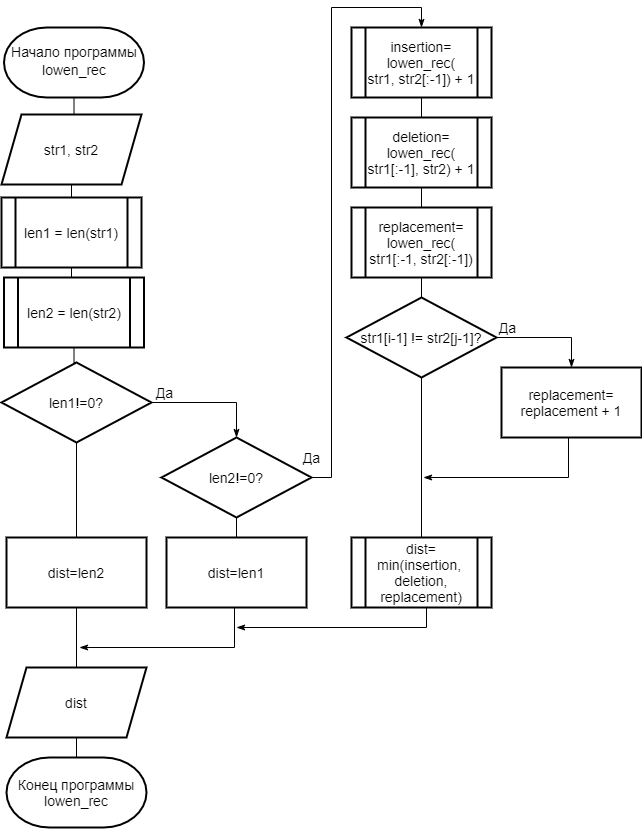

The diagram above was exported from draw.io. Its source (the exported page's mxGraphModel, read from the mxfile embedded in the PNG):
<mxGraphModel dx="125" dy="1813" grid="1" gridSize="10" guides="1" tooltips="1" connect="1" arrows="1" fold="1" page="1" pageScale="1" pageWidth="827" pageHeight="1169" math="0" shadow="0">
  <root>
    <mxCell id="WIyWlLk6GJQsqaUBKTNV-0" />
    <mxCell id="WIyWlLk6GJQsqaUBKTNV-1" parent="WIyWlLk6GJQsqaUBKTNV-0" />
    <mxCell id="WdZP0otw79XUUpHIpCqY-2" value="&lt;font style=&quot;font-size: 14px&quot;&gt;Начало программы&lt;br&gt;&lt;span style=&quot;line-height: 150%&quot;&gt;lowen_rec&lt;/span&gt;&lt;/font&gt;" style="strokeWidth=2;html=1;shape=mxgraph.flowchart.terminator;whiteSpace=wrap;fontSize=14;fontFamily=Helvetica;" parent="WIyWlLk6GJQsqaUBKTNV-1" vertex="1">
      <mxGeometry x="972.5" width="140" height="70" as="geometry" />
    </mxCell>
    <mxCell id="WdZP0otw79XUUpHIpCqY-33" style="edgeStyle=orthogonalEdgeStyle;rounded=0;orthogonalLoop=1;jettySize=auto;html=1;exitX=0.5;exitY=0;exitDx=0;exitDy=0;entryX=0.5;entryY=1;entryDx=0;entryDy=0;entryPerimeter=0;endArrow=none;endFill=0;" parent="WIyWlLk6GJQsqaUBKTNV-1" source="WdZP0otw79XUUpHIpCqY-3" target="WdZP0otw79XUUpHIpCqY-2" edge="1">
      <mxGeometry relative="1" as="geometry" />
    </mxCell>
    <mxCell id="WdZP0otw79XUUpHIpCqY-3" value="str1, str2" style="shape=parallelogram;perimeter=parallelogramPerimeter;whiteSpace=wrap;html=1;fixedSize=1;strokeWidth=2;fontSize=14;" parent="WIyWlLk6GJQsqaUBKTNV-1" vertex="1">
      <mxGeometry x="970" y="87" width="140" height="70" as="geometry" />
    </mxCell>
    <mxCell id="WdZP0otw79XUUpHIpCqY-35" style="edgeStyle=orthogonalEdgeStyle;rounded=0;orthogonalLoop=1;jettySize=auto;html=1;exitX=0.5;exitY=0;exitDx=0;exitDy=0;entryX=0.5;entryY=1;entryDx=0;entryDy=0;endArrow=none;endFill=0;" parent="WIyWlLk6GJQsqaUBKTNV-1" source="WdZP0otw79XUUpHIpCqY-4" target="WdZP0otw79XUUpHIpCqY-5" edge="1">
      <mxGeometry relative="1" as="geometry" />
    </mxCell>
    <mxCell id="WdZP0otw79XUUpHIpCqY-4" value="len2 = len(str2)" style="shape=process;whiteSpace=wrap;html=1;backgroundOutline=1;strokeWidth=2;fontSize=14;" parent="WIyWlLk6GJQsqaUBKTNV-1" vertex="1">
      <mxGeometry x="972.5" y="250" width="140" height="70" as="geometry" />
    </mxCell>
    <mxCell id="WdZP0otw79XUUpHIpCqY-34" style="edgeStyle=orthogonalEdgeStyle;rounded=0;orthogonalLoop=1;jettySize=auto;html=1;exitX=0.5;exitY=0;exitDx=0;exitDy=0;entryX=0.5;entryY=1;entryDx=0;entryDy=0;endArrow=none;endFill=0;" parent="WIyWlLk6GJQsqaUBKTNV-1" source="WdZP0otw79XUUpHIpCqY-5" target="WdZP0otw79XUUpHIpCqY-3" edge="1">
      <mxGeometry relative="1" as="geometry" />
    </mxCell>
    <mxCell id="WdZP0otw79XUUpHIpCqY-5" value="len1 = len(str1)" style="shape=process;whiteSpace=wrap;html=1;backgroundOutline=1;strokeWidth=2;fontSize=14;" parent="WIyWlLk6GJQsqaUBKTNV-1" vertex="1">
      <mxGeometry x="970" y="170" width="140" height="70" as="geometry" />
    </mxCell>
    <mxCell id="WdZP0otw79XUUpHIpCqY-6" value="Да" style="edgeStyle=orthogonalEdgeStyle;rounded=0;orthogonalLoop=1;jettySize=auto;html=1;exitX=1;exitY=0.5;exitDx=0;exitDy=0;entryX=0.5;entryY=0;entryDx=0;entryDy=0;endArrow=classicThin;endFill=1;fontSize=14;" parent="WIyWlLk6GJQsqaUBKTNV-1" source="WdZP0otw79XUUpHIpCqY-8" target="WdZP0otw79XUUpHIpCqY-15" edge="1">
      <mxGeometry x="-0.7857" y="10" relative="1" as="geometry">
        <mxPoint as="offset" />
        <mxPoint x="1185" y="400" as="targetPoint" />
      </mxGeometry>
    </mxCell>
    <mxCell id="WdZP0otw79XUUpHIpCqY-36" style="edgeStyle=orthogonalEdgeStyle;rounded=0;orthogonalLoop=1;jettySize=auto;html=1;exitX=0.5;exitY=0;exitDx=0;exitDy=0;entryX=0.5;entryY=1;entryDx=0;entryDy=0;endArrow=none;endFill=0;" parent="WIyWlLk6GJQsqaUBKTNV-1" source="WdZP0otw79XUUpHIpCqY-8" target="WdZP0otw79XUUpHIpCqY-4" edge="1">
      <mxGeometry relative="1" as="geometry" />
    </mxCell>
    <mxCell id="WdZP0otw79XUUpHIpCqY-37" style="edgeStyle=orthogonalEdgeStyle;rounded=0;orthogonalLoop=1;jettySize=auto;html=1;entryX=0.5;entryY=0;entryDx=0;entryDy=0;endArrow=none;endFill=0;" parent="WIyWlLk6GJQsqaUBKTNV-1" source="WdZP0otw79XUUpHIpCqY-8" target="WdZP0otw79XUUpHIpCqY-13" edge="1">
      <mxGeometry relative="1" as="geometry" />
    </mxCell>
    <mxCell id="WdZP0otw79XUUpHIpCqY-8" value="&lt;span style=&quot;font-size: 14px&quot;&gt;len1!=0?&lt;/span&gt;" style="rhombus;whiteSpace=wrap;html=1;strokeWidth=2;fontSize=14;" parent="WIyWlLk6GJQsqaUBKTNV-1" vertex="1">
      <mxGeometry x="970" y="335" width="150" height="80" as="geometry" />
    </mxCell>
    <mxCell id="WdZP0otw79XUUpHIpCqY-11" value="Конец программы lowen_rec" style="strokeWidth=2;html=1;shape=mxgraph.flowchart.terminator;whiteSpace=wrap;fontSize=14;" parent="WIyWlLk6GJQsqaUBKTNV-1" vertex="1">
      <mxGeometry x="975" y="730" width="140" height="70" as="geometry" />
    </mxCell>
    <mxCell id="WdZP0otw79XUUpHIpCqY-42" style="edgeStyle=orthogonalEdgeStyle;rounded=0;orthogonalLoop=1;jettySize=auto;html=1;exitX=0.5;exitY=1;exitDx=0;exitDy=0;entryX=0.5;entryY=0;entryDx=0;entryDy=0;entryPerimeter=0;endArrow=none;endFill=0;" parent="WIyWlLk6GJQsqaUBKTNV-1" source="WdZP0otw79XUUpHIpCqY-12" target="WdZP0otw79XUUpHIpCqY-11" edge="1">
      <mxGeometry relative="1" as="geometry" />
    </mxCell>
    <mxCell id="WdZP0otw79XUUpHIpCqY-12" value="dist" style="shape=parallelogram;perimeter=parallelogramPerimeter;whiteSpace=wrap;html=1;fixedSize=1;strokeWidth=2;fontSize=14;" parent="WIyWlLk6GJQsqaUBKTNV-1" vertex="1">
      <mxGeometry x="975" y="640" width="140" height="70" as="geometry" />
    </mxCell>
    <mxCell id="WdZP0otw79XUUpHIpCqY-39" style="edgeStyle=orthogonalEdgeStyle;rounded=0;orthogonalLoop=1;jettySize=auto;html=1;exitX=0.5;exitY=1;exitDx=0;exitDy=0;entryX=0.5;entryY=0;entryDx=0;entryDy=0;endArrow=none;endFill=0;" parent="WIyWlLk6GJQsqaUBKTNV-1" source="WdZP0otw79XUUpHIpCqY-13" target="WdZP0otw79XUUpHIpCqY-12" edge="1">
      <mxGeometry relative="1" as="geometry" />
    </mxCell>
    <mxCell id="WdZP0otw79XUUpHIpCqY-13" value="dist=len2" style="rounded=0;whiteSpace=wrap;html=1;strokeWidth=2;fontSize=14;" parent="WIyWlLk6GJQsqaUBKTNV-1" vertex="1">
      <mxGeometry x="975" y="510" width="140" height="70" as="geometry" />
    </mxCell>
    <mxCell id="WdZP0otw79XUUpHIpCqY-14" value="Да" style="edgeStyle=orthogonalEdgeStyle;rounded=0;orthogonalLoop=1;jettySize=auto;html=1;exitX=1;exitY=0.5;exitDx=0;exitDy=0;entryX=0.5;entryY=0;entryDx=0;entryDy=0;endArrow=classicThin;endFill=1;fontSize=14;" parent="WIyWlLk6GJQsqaUBKTNV-1" source="WdZP0otw79XUUpHIpCqY-15" target="WdZP0otw79XUUpHIpCqY-17" edge="1">
      <mxGeometry x="-0.8667" y="20" relative="1" as="geometry">
        <mxPoint as="offset" />
        <mxPoint x="1366" y="470" as="targetPoint" />
        <mxPoint x="1300" y="450" as="sourcePoint" />
        <Array as="points">
          <mxPoint x="1300" y="450" />
          <mxPoint x="1300" y="-20" />
          <mxPoint x="1390" y="-20" />
        </Array>
      </mxGeometry>
    </mxCell>
    <mxCell id="WdZP0otw79XUUpHIpCqY-38" style="edgeStyle=orthogonalEdgeStyle;rounded=0;orthogonalLoop=1;jettySize=auto;html=1;exitX=0.5;exitY=1;exitDx=0;exitDy=0;entryX=0.5;entryY=0;entryDx=0;entryDy=0;endArrow=none;endFill=0;" parent="WIyWlLk6GJQsqaUBKTNV-1" source="WdZP0otw79XUUpHIpCqY-15" target="WdZP0otw79XUUpHIpCqY-16" edge="1">
      <mxGeometry relative="1" as="geometry" />
    </mxCell>
    <mxCell id="WdZP0otw79XUUpHIpCqY-15" value="&lt;span style=&quot;font-size: 14px&quot;&gt;len2!=0?&lt;/span&gt;" style="rhombus;whiteSpace=wrap;html=1;strokeWidth=2;fontSize=14;" parent="WIyWlLk6GJQsqaUBKTNV-1" vertex="1">
      <mxGeometry x="1130" y="410" width="150" height="80" as="geometry" />
    </mxCell>
    <mxCell id="WdZP0otw79XUUpHIpCqY-40" style="edgeStyle=orthogonalEdgeStyle;rounded=0;orthogonalLoop=1;jettySize=auto;html=1;exitX=0.5;exitY=1;exitDx=0;exitDy=0;endArrow=classicThin;endFill=1;" parent="WIyWlLk6GJQsqaUBKTNV-1" edge="1">
      <mxGeometry relative="1" as="geometry">
        <mxPoint x="1048" y="620" as="targetPoint" />
        <mxPoint x="1203" y="580" as="sourcePoint" />
        <Array as="points">
          <mxPoint x="1203" y="620" />
          <mxPoint x="1048" y="620" />
        </Array>
      </mxGeometry>
    </mxCell>
    <mxCell id="WdZP0otw79XUUpHIpCqY-16" value="dist=len1" style="rounded=0;whiteSpace=wrap;html=1;strokeWidth=2;fontSize=14;" parent="WIyWlLk6GJQsqaUBKTNV-1" vertex="1">
      <mxGeometry x="1135" y="510" width="140" height="70" as="geometry" />
    </mxCell>
    <mxCell id="WdZP0otw79XUUpHIpCqY-30" style="edgeStyle=orthogonalEdgeStyle;rounded=0;orthogonalLoop=1;jettySize=auto;html=1;exitX=0.5;exitY=1;exitDx=0;exitDy=0;entryX=0.5;entryY=0;entryDx=0;entryDy=0;endArrow=none;endFill=0;" parent="WIyWlLk6GJQsqaUBKTNV-1" source="WdZP0otw79XUUpHIpCqY-17" target="WdZP0otw79XUUpHIpCqY-18" edge="1">
      <mxGeometry relative="1" as="geometry" />
    </mxCell>
    <mxCell id="WdZP0otw79XUUpHIpCqY-17" value="insertion=&lt;br&gt;lowen_rec(&lt;br&gt;str1, str2[:-1]) + 1" style="shape=process;whiteSpace=wrap;html=1;backgroundOutline=1;strokeWidth=2;fontSize=14;" parent="WIyWlLk6GJQsqaUBKTNV-1" vertex="1">
      <mxGeometry x="1320" width="140" height="70" as="geometry" />
    </mxCell>
    <mxCell id="WdZP0otw79XUUpHIpCqY-31" style="edgeStyle=orthogonalEdgeStyle;rounded=0;orthogonalLoop=1;jettySize=auto;html=1;exitX=0.5;exitY=1;exitDx=0;exitDy=0;entryX=0.5;entryY=0;entryDx=0;entryDy=0;endArrow=none;endFill=0;" parent="WIyWlLk6GJQsqaUBKTNV-1" source="WdZP0otw79XUUpHIpCqY-18" target="WdZP0otw79XUUpHIpCqY-19" edge="1">
      <mxGeometry relative="1" as="geometry" />
    </mxCell>
    <mxCell id="WdZP0otw79XUUpHIpCqY-18" value="deletion=&lt;br&gt;lowen_rec(&lt;br&gt;str1[:-1], str2) + 1" style="shape=process;whiteSpace=wrap;html=1;backgroundOutline=1;strokeWidth=2;fontSize=14;" parent="WIyWlLk6GJQsqaUBKTNV-1" vertex="1">
      <mxGeometry x="1320" y="90" width="140" height="70" as="geometry" />
    </mxCell>
    <mxCell id="WdZP0otw79XUUpHIpCqY-32" style="edgeStyle=orthogonalEdgeStyle;rounded=0;orthogonalLoop=1;jettySize=auto;html=1;exitX=0.5;exitY=1;exitDx=0;exitDy=0;entryX=0.5;entryY=0;entryDx=0;entryDy=0;endArrow=none;endFill=0;" parent="WIyWlLk6GJQsqaUBKTNV-1" source="WdZP0otw79XUUpHIpCqY-19" target="WdZP0otw79XUUpHIpCqY-26" edge="1">
      <mxGeometry relative="1" as="geometry" />
    </mxCell>
    <mxCell id="WdZP0otw79XUUpHIpCqY-19" value="replacement=&lt;br&gt;lowen_rec(&lt;br&gt;str1[:-1, str2[:-1])" style="shape=process;whiteSpace=wrap;html=1;backgroundOutline=1;strokeWidth=2;fontSize=14;" parent="WIyWlLk6GJQsqaUBKTNV-1" vertex="1">
      <mxGeometry x="1320" y="180" width="140" height="70" as="geometry" />
    </mxCell>
    <mxCell id="WdZP0otw79XUUpHIpCqY-24" value="Да" style="edgeStyle=orthogonalEdgeStyle;rounded=0;orthogonalLoop=1;jettySize=auto;html=1;exitX=1;exitY=0.5;exitDx=0;exitDy=0;entryX=0.5;entryY=0;entryDx=0;entryDy=0;endArrow=classicThin;endFill=1;fontSize=14;" parent="WIyWlLk6GJQsqaUBKTNV-1" source="WdZP0otw79XUUpHIpCqY-26" target="WdZP0otw79XUUpHIpCqY-28" edge="1">
      <mxGeometry x="-0.7857" y="10" relative="1" as="geometry">
        <mxPoint as="offset" />
        <mxPoint x="1490.0000000000002" y="370" as="targetPoint" />
      </mxGeometry>
    </mxCell>
    <mxCell id="WdZP0otw79XUUpHIpCqY-25" style="edgeStyle=orthogonalEdgeStyle;rounded=0;orthogonalLoop=1;jettySize=auto;html=1;exitX=0.5;exitY=1;exitDx=0;exitDy=0;entryX=0.5;entryY=0;entryDx=0;entryDy=0;endArrow=none;endFill=0;" parent="WIyWlLk6GJQsqaUBKTNV-1" source="WdZP0otw79XUUpHIpCqY-26" target="WdZP0otw79XUUpHIpCqY-29" edge="1">
      <mxGeometry relative="1" as="geometry" />
    </mxCell>
    <mxCell id="WdZP0otw79XUUpHIpCqY-26" value="&lt;span style=&quot;font-size: 14px&quot;&gt;str1[i-1] != str2[j-1]?&lt;/span&gt;" style="rhombus;whiteSpace=wrap;html=1;strokeWidth=2;fontSize=14;" parent="WIyWlLk6GJQsqaUBKTNV-1" vertex="1">
      <mxGeometry x="1315" y="270" width="150" height="80" as="geometry" />
    </mxCell>
    <mxCell id="WdZP0otw79XUUpHIpCqY-27" style="edgeStyle=orthogonalEdgeStyle;rounded=0;orthogonalLoop=1;jettySize=auto;html=1;endArrow=classicThin;endFill=1;" parent="WIyWlLk6GJQsqaUBKTNV-1" edge="1">
      <mxGeometry relative="1" as="geometry">
        <mxPoint x="1392" y="450" as="targetPoint" />
        <Array as="points">
          <mxPoint x="1537" y="450" />
          <mxPoint x="1392" y="450" />
        </Array>
        <mxPoint x="1537" y="380" as="sourcePoint" />
      </mxGeometry>
    </mxCell>
    <mxCell id="WdZP0otw79XUUpHIpCqY-28" value="replacement=&lt;br&gt;replacement + 1" style="rounded=0;whiteSpace=wrap;html=1;strokeWidth=2;fontSize=14;" parent="WIyWlLk6GJQsqaUBKTNV-1" vertex="1">
      <mxGeometry x="1470" y="340" width="140" height="70" as="geometry" />
    </mxCell>
    <mxCell id="WdZP0otw79XUUpHIpCqY-41" style="edgeStyle=orthogonalEdgeStyle;rounded=0;orthogonalLoop=1;jettySize=auto;html=1;exitX=0.5;exitY=1;exitDx=0;exitDy=0;endArrow=classicThin;endFill=1;" parent="WIyWlLk6GJQsqaUBKTNV-1" edge="1">
      <mxGeometry relative="1" as="geometry">
        <mxPoint x="1205" y="600" as="targetPoint" />
        <mxPoint x="1395" y="580" as="sourcePoint" />
        <Array as="points">
          <mxPoint x="1395" y="600" />
          <mxPoint x="1205" y="600" />
        </Array>
      </mxGeometry>
    </mxCell>
    <mxCell id="WdZP0otw79XUUpHIpCqY-29" value="dist=&lt;br&gt;min(insertion,&amp;nbsp; deletion, replacement)" style="shape=process;whiteSpace=wrap;html=1;backgroundOutline=1;strokeWidth=2;fontSize=14;" parent="WIyWlLk6GJQsqaUBKTNV-1" vertex="1">
      <mxGeometry x="1320" y="510" width="140" height="70" as="geometry" />
    </mxCell>
  </root>
</mxGraphModel>